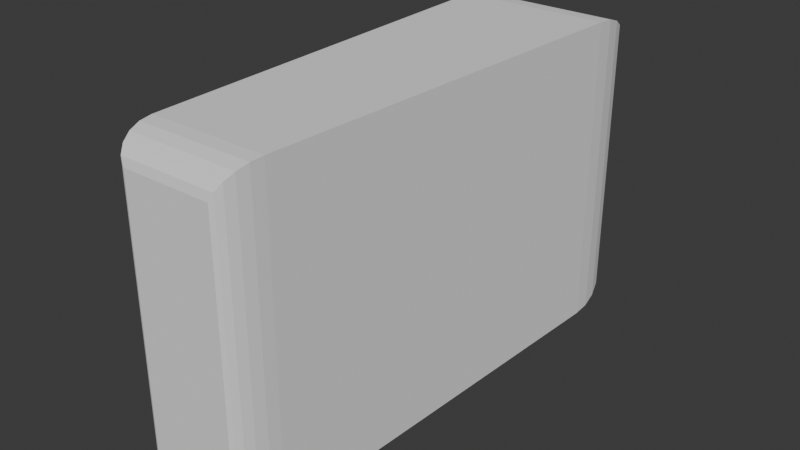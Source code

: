 # Source: haletas.blend  (saved by Blender 4.4.32; exported with 4.5.12 LTS)
import bpy
from mathutils import Matrix  # noqa: F401  (used for matrix-valued properties, if any)

bpy.ops.wm.read_factory_settings(use_empty=True)
scene = bpy.context.scene
scene.name = 'Scene'

# ---- collections
col_collection = bpy.data.collections.new('Collection'); scene.collection.children.link(col_collection)

# ---- world
world_world = bpy.data.worlds.new('World'); scene.world = world_world
world_world.use_nodes = True; world_world.node_tree.nodes.clear()
_N = world_world.node_tree.nodes; _L = world_world.node_tree.links
n0 = _N.new('ShaderNodeOutputWorld'); n0.name = 'World Output'; n0.location = (300, 300)
n1 = _N.new('ShaderNodeBackground'); n1.name = 'Background'; n1.location = (10, 300)
n1.inputs[0].default_value = (0.05088, 0.05088, 0.05088, 1.0)
_L.new(n1.outputs[0], n0.inputs[0])
n0.is_active_output = True
world_world.color = (0.05088, 0.05088, 0.05088)
world_world.sun_shadow_jitter_overblur = 0.0

# ---- meshes
me_cube = bpy.data.meshes.new('Cube')
me_cube.from_pydata([(-0.5761, -1.0, -0.8402), (-0.7569, -0.8409, -1.0), (-0.6265, -0.9922, -0.8896), (-0.674, -0.9696, -0.9341), (-0.7141, -0.9344, -0.9695), (-0.7426, -0.89, -0.9922), (-0.5761, -1.0, 0.8402), (-0.7569, -0.8409, 1.0), (-0.6265, -0.9922, 0.8896), (-0.674, -0.9696, 0.9341), (-0.7141, -0.9344, 0.9695), (-0.7426, -0.89, 0.9922), (0.5761, -1.0, -0.8402), (0.7569, -0.8409, -1.0), (0.6265, -0.9922, -0.8896), (0.674, -0.9696, -0.9341), (0.7141, -0.9344, -0.9695), (0.7426, -0.89, -0.9922), (0.5761, -1.0, 0.8402), (0.7569, -0.8409, 1.0), (0.6265, -0.9922, 0.8896), (0.674, -0.9696, 0.9341), (0.7141, -0.9344, 0.9695), (0.7426, -0.89, 0.9922), (-0.7776, 1.0, -0.7776), (-0.9708, 0.7786, -1.0), (-0.8449, 0.9892, -0.8463), (-0.9027, 0.9577, -0.9083), (-0.9455, 0.9087, -0.9575), (-0.9689, 0.847, -0.9891), (-0.9708, 0.7786, 1.0), (-0.7776, 1.0, 0.7776), (-0.9689, 0.847, 0.9891), (-0.9455, 0.9087, 0.9575), (-0.9027, 0.9577, 0.9083), (-0.8449, 0.9892, 0.8463), (0.7776, 1.0, -0.7776), (0.9708, 0.7786, -1.0), (0.8449, 0.9892, -0.8463), (0.9027, 0.9577, -0.9083), (0.9455, 0.9087, -0.9575), (0.9689, 0.847, -0.9891), (0.9708, 0.7786, 1.0), (0.7776, 1.0, 0.7776), (0.9689, 0.847, 0.9891), (0.9455, 0.9087, 0.9575), (0.9027, 0.9577, 0.9083), (0.8449, 0.9892, 0.8463)], [], [(12, 18, 6, 0), (25, 37, 13, 1), (37, 42, 19, 13), (24, 31, 43, 36), (0, 6, 8, 2), (2, 8, 9, 3), (3, 9, 10, 4), (4, 10, 11, 5), (5, 11, 7, 1), (18, 12, 14, 20), (20, 14, 15, 21), (21, 15, 16, 22), (22, 16, 17, 23), (23, 17, 13, 19), (1, 13, 17, 5), (5, 17, 16, 4), (4, 16, 15, 3), (3, 15, 14, 2), (2, 14, 12, 0), (19, 7, 11, 23), (23, 11, 10, 22), (22, 10, 9, 21), (21, 9, 8, 20), (20, 8, 6, 18), (42, 30, 7, 19), (31, 24, 26, 35), (35, 26, 27, 34), (34, 27, 28, 33), (33, 28, 29, 32), (32, 29, 25, 30), (37, 25, 29, 41), (41, 29, 28, 40), (40, 28, 27, 39), (39, 27, 26, 38), (38, 26, 24, 36), (30, 42, 44, 32), (32, 44, 45, 33), (33, 45, 46, 34), (34, 46, 47, 35), (35, 47, 43, 31), (42, 37, 41, 44), (44, 41, 40, 45), (45, 40, 39, 46), (46, 39, 38, 47), (47, 38, 36, 43), (1, 7, 30, 25)])
_uv = me_cube.uv_layers.new(name='UVMap')
_uv.uv.foreach_set('vector', [0.395, 0.7772, 0.605, 0.7772, 0.605, 0.9728, 0.395, 0.9728, 0.125, 0.5277, 0.375, 0.5277, 0.375, 0.7301, 0.125, 0.7301, 0.375, 0.5277, 0.625, 0.5277, 0.625, 0.7301, 0.375, 0.7301, 0.4028, 0.2778, 0.5972, 0.2778, 0.5972, 0.4722, 0.4028, 0.4722, 0.395, 0.9728, 0.605, 0.9728, 0.6112, 0.9814, 0.3888, 0.9814, 0.3888, 0.9814, 0.6112, 0.9814, 0.6168, 0.9895, 0.3832, 0.9895, 0.3832, 0.9895, 0.6168, 0.9895, 0.6212, 1.0, 0.3788, 1.0, 0.3788, 0.0, 0.6212, 0.0, 0.624, 0.01362, 0.376, 0.01362, 0.376, 0.01362, 0.624, 0.01362, 0.625, 0.01989, 0.375, 0.01989, 0.605, 0.7772, 0.395, 0.7772, 0.3888, 0.7686, 0.6112, 0.7686, 0.6112, 0.7686, 0.3888, 0.7686, 0.3832, 0.7605, 0.6168, 0.7605, 0.6168, 0.7605, 0.3832, 0.7605, 0.3788, 0.7423, 0.6212, 0.7423, 0.6212, 0.7423, 0.3788, 0.7423, 0.376, 0.7364, 0.624, 0.7364, 0.624, 0.7364, 0.376, 0.7364, 0.375, 0.7301, 0.625, 0.7301, 0.125, 0.7301, 0.375, 0.7301, 0.3738, 0.7363, 0.1262, 0.7363, 0.1262, 0.7363, 0.3738, 0.7363, 0.3713, 0.75, 0.1287, 0.75, 0.375, 0.9963, 0.375, 0.7537, 0.3832, 0.7605, 0.3832, 0.9895, 0.3832, 0.9895, 0.3832, 0.7605, 0.3888, 0.7686, 0.3888, 0.9814, 0.3888, 0.9814, 0.3888, 0.7686, 0.395, 0.7772, 0.395, 0.9728, 0.625, 0.7301, 0.875, 0.7301, 0.8738, 0.7363, 0.6262, 0.7363, 0.6262, 0.7363, 0.8738, 0.7363, 0.8713, 0.75, 0.6287, 0.75, 0.625, 0.7537, 0.625, 0.9963, 0.6168, 0.9895, 0.6168, 0.7605, 0.6168, 0.7605, 0.6168, 0.9895, 0.6112, 0.9814, 0.6112, 0.7686, 0.6112, 0.7686, 0.6112, 0.9814, 0.605, 0.9728, 0.605, 0.7772, 0.625, 0.5277, 0.875, 0.5277, 0.875, 0.7301, 0.625, 0.7301, 0.5972, 0.2778, 0.4028, 0.2778, 0.3942, 0.2694, 0.6058, 0.2694, 0.6058, 0.2694, 0.3942, 0.2694, 0.3865, 0.2622, 0.6135, 0.2622, 0.6135, 0.2622, 0.3865, 0.2622, 0.3803, 0.2379, 0.6197, 0.2379, 0.6197, 0.2379, 0.3803, 0.2379, 0.3764, 0.2307, 0.6236, 0.2307, 0.6236, 0.2307, 0.3764, 0.2307, 0.375, 0.2223, 0.625, 0.2223, 0.375, 0.5277, 0.125, 0.5277, 0.1265, 0.5191, 0.3735, 0.5191, 0.3735, 0.5191, 0.1265, 0.5191, 0.1318, 0.5, 0.3682, 0.5, 0.375, 0.4932, 0.375, 0.2568, 0.3865, 0.2622, 0.3865, 0.4878, 0.3865, 0.4878, 0.3865, 0.2622, 0.3942, 0.2694, 0.3942, 0.4806, 0.3942, 0.4806, 0.3942, 0.2694, 0.4028, 0.2778, 0.4028, 0.4722, 0.875, 0.5277, 0.625, 0.5277, 0.6265, 0.5191, 0.8735, 0.5191, 0.8735, 0.5191, 0.6265, 0.5191, 0.6318, 0.5, 0.8682, 0.5, 0.625, 0.2568, 0.625, 0.4932, 0.6135, 0.4878, 0.6135, 0.2622, 0.6135, 0.2622, 0.6135, 0.4878, 0.6058, 0.4806, 0.6058, 0.2694, 0.6058, 0.2694, 0.6058, 0.4806, 0.5972, 0.4722, 0.5972, 0.2778, 0.625, 0.5277, 0.375, 0.5277, 0.3764, 0.5193, 0.6236, 0.5193, 0.6236, 0.5193, 0.3764, 0.5193, 0.3803, 0.5121, 0.6197, 0.5121, 0.6197, 0.5121, 0.3803, 0.5121, 0.3865, 0.4878, 0.6135, 0.4878, 0.6135, 0.4878, 0.3865, 0.4878, 0.3942, 0.4806, 0.6058, 0.4806, 0.6058, 0.4806, 0.3942, 0.4806, 0.4028, 0.4722, 0.5972, 0.4722, 0.375, 0.01989, 0.625, 0.01989, 0.625, 0.2223, 0.375, 0.2223])
me_cube.update()

# ---- objects
ob_cube = bpy.data.objects.new('Cube', me_cube)

# ---- transforms, parenting, visibility, modifiers, constraints
ob_cube.location = (0.0, 0.0, 0.0)
ob_cube.scale = (10.0, 32.5, 20.0)

# ---- collection membership
col_collection.objects.link(ob_cube)

# ---- scene / render settings (as saved in the file)
scene.frame_start = 1; scene.frame_end = 250; scene.frame_set(1)
scene.render.engine = 'BLENDER_EEVEE_NEXT'
bpy.context.view_layer.update()

# ---- added for rendering (the .blend has no active camera and no usable light): camera, sun
cam_auto = bpy.data.cameras.new('AutoCamera')
cam_auto.lens = 50.0
cam_auto.sensor_width = 36.0
cam_auto.clip_end = 1278.75
ob_auto_camera = bpy.data.objects.new('AutoCamera', cam_auto)
scene.collection.objects.link(ob_auto_camera)
ob_auto_camera.location = (72.8637, -87.4365, 58.291)
ob_auto_camera.rotation_euler = (1.09748, -7.21219e-08, 0.694738)
scene.camera = ob_auto_camera
light_auto_sun = bpy.data.lights.new('AutoSun', 'SUN')
light_auto_sun.energy = 3.0
light_auto_sun.angle = 0.0523599
ob_auto_sun = bpy.data.objects.new('AutoSun', light_auto_sun)
scene.collection.objects.link(ob_auto_sun)
ob_auto_sun.rotation_euler = (0.872665, 0.174533, 0.523599)
bpy.context.view_layer.update()

